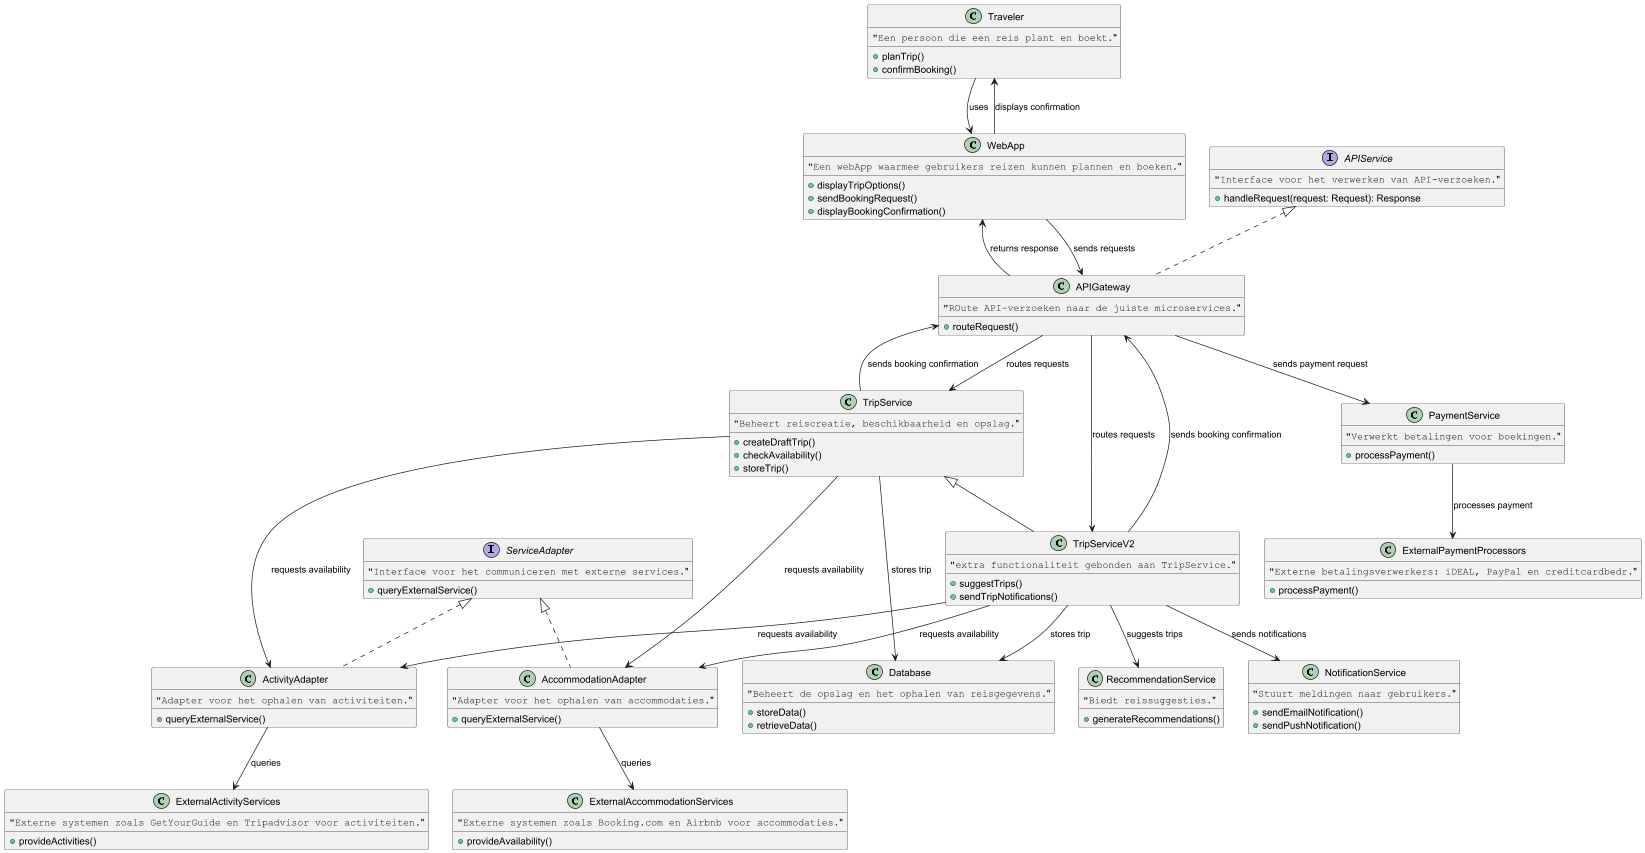

The diagram above was rendered by PlantUML. Its source (embedded in the PNG):
@startuml "Triptop Travel Booking - Class Diagram"

class Traveler {
    """Een persoon die een reis plant en boekt."""
    +planTrip()
    +confirmBooking()
}

class WebApp {
    """Een webApp waarmee gebruikers reizen kunnen plannen en boeken."""
    +displayTripOptions()
    +sendBookingRequest()
    +displayBookingConfirmation()
}

interface APIService {
    """Interface voor het verwerken van API-verzoeken."""
    +handleRequest(request: Request): Response
}

class APIGateway implements APIService {
    """ROute API-verzoeken naar de juiste microservices."""
    +routeRequest()
}

class TripService {
    """Beheert reiscreatie, beschikbaarheid en opslag."""
    +createDraftTrip()
    +checkAvailability()
    +storeTrip()
}

class TripServiceV2 extends TripService {
    """extra functionaliteit gebonden aan TripService."""
    +suggestTrips()
    +sendTripNotifications()
}

interface ServiceAdapter {
    """Interface voor het communiceren met externe services."""
    +queryExternalService()
}

class AccommodationAdapter implements ServiceAdapter {
    """Adapter voor het ophalen van accommodaties."""
    +queryExternalService()
}

class ActivityAdapter implements ServiceAdapter {
    """Adapter voor het ophalen van activiteiten."""
    +queryExternalService()
}

class PaymentService {
    """Verwerkt betalingen voor boekingen."""
    +processPayment()
}

class Database {
    """Beheert de opslag en het ophalen van reisgegevens."""
    +storeData()
    +retrieveData()
}

class ExternalAccommodationServices {
    """Externe systemen zoals Booking.com en Airbnb voor accommodaties."""
    +provideAvailability()
}

class ExternalActivityServices {
    """Externe systemen zoals GetYourGuide en Tripadvisor voor activiteiten."""
    +provideActivities()
}

class ExternalPaymentProcessors {
    """Externe betalingsverwerkers: iDEAL, PayPal en creditcardbedr."""
    +processPayment()
}

class RecommendationService {
    """Biedt reissuggesties."""
    +generateRecommendations()
}

class NotificationService {
    """Stuurt meldingen naar gebruikers."""
    +sendEmailNotification()
    +sendPushNotification()
}

Traveler --> WebApp : uses
WebApp --> APIGateway : sends requests
APIGateway --> TripService : routes requests
TripService --> AccommodationAdapter : requests availability
TripService --> ActivityAdapter : requests availability
TripService --> Database : stores trip
AccommodationAdapter --> ExternalAccommodationServices : queries
ActivityAdapter --> ExternalActivityServices : queries
WebApp --> Traveler : displays confirmation
APIGateway --> PaymentService : sends payment request
PaymentService --> ExternalPaymentProcessors : processes payment
TripService --> APIGateway : sends booking confirmation
APIGateway --> WebApp : returns response

TripServiceV2 --> AccommodationAdapter : requests availability
TripServiceV2 --> ActivityAdapter : requests availability
TripServiceV2 --> Database : stores trip
TripServiceV2 --> RecommendationService : suggests trips
TripServiceV2 --> NotificationService : sends notifications
TripServiceV2 --> APIGateway : sends booking confirmation
APIGateway --> TripServiceV2 : routes requests
@enduml